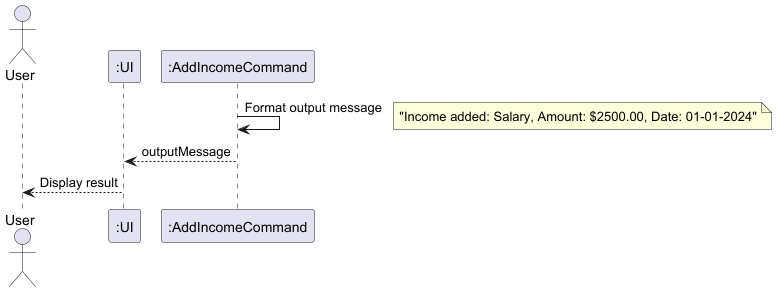

The diagram above was rendered by PlantUML. Its source (embedded in the PNG):
@startuml
actor User
participant ":UI" as UI
participant ":AddIncomeCommand" as AddCommand

AddCommand -> AddCommand : Format output message
note right: "Income added: Salary, Amount: $2500.00, Date: 01-01-2024"

AddCommand --> UI : outputMessage
deactivate AddCommand

UI --> User : Display result
deactivate UI

@enduml